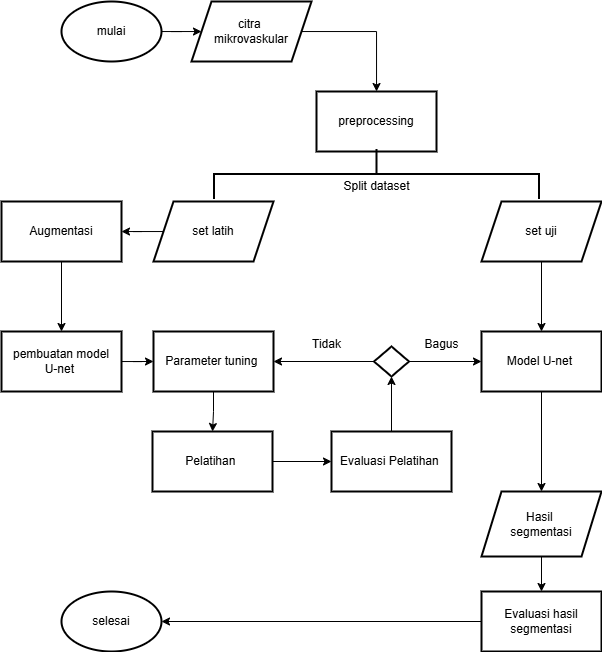

The diagram above was exported from draw.io. Its source (the exported page's mxGraphModel, read from the mxfile embedded in the PNG):
<mxGraphModel dx="978" dy="431" grid="1" gridSize="10" guides="1" tooltips="1" connect="1" arrows="1" fold="1" page="1" pageScale="1" pageWidth="827" pageHeight="1169" math="0" shadow="0">
  <root>
    <mxCell id="WIyWlLk6GJQsqaUBKTNV-0" />
    <mxCell id="WIyWlLk6GJQsqaUBKTNV-1" parent="WIyWlLk6GJQsqaUBKTNV-0" />
    <mxCell id="88uKxXxFZyPTXyIGPzd5-9" value="" style="edgeStyle=orthogonalEdgeStyle;rounded=0;orthogonalLoop=1;jettySize=auto;html=1;" parent="WIyWlLk6GJQsqaUBKTNV-1" source="88uKxXxFZyPTXyIGPzd5-0" target="88uKxXxFZyPTXyIGPzd5-8" edge="1">
      <mxGeometry relative="1" as="geometry" />
    </mxCell>
    <mxCell id="88uKxXxFZyPTXyIGPzd5-0" value="mulai" style="strokeWidth=2;html=1;shape=mxgraph.flowchart.start_1;whiteSpace=wrap;" parent="WIyWlLk6GJQsqaUBKTNV-1" vertex="1">
      <mxGeometry x="250" y="80" width="100" height="60" as="geometry" />
    </mxCell>
    <mxCell id="88uKxXxFZyPTXyIGPzd5-11" value="" style="edgeStyle=orthogonalEdgeStyle;rounded=0;orthogonalLoop=1;jettySize=auto;html=1;" parent="WIyWlLk6GJQsqaUBKTNV-1" source="88uKxXxFZyPTXyIGPzd5-8" target="88uKxXxFZyPTXyIGPzd5-10" edge="1">
      <mxGeometry relative="1" as="geometry" />
    </mxCell>
    <mxCell id="88uKxXxFZyPTXyIGPzd5-8" value="citra&amp;nbsp;&lt;div&gt;mikrovaskular&lt;/div&gt;" style="shape=parallelogram;perimeter=parallelogramPerimeter;whiteSpace=wrap;html=1;fixedSize=1;strokeWidth=2;" parent="WIyWlLk6GJQsqaUBKTNV-1" vertex="1">
      <mxGeometry x="380" y="80" width="120" height="60" as="geometry" />
    </mxCell>
    <mxCell id="88uKxXxFZyPTXyIGPzd5-10" value="preprocessing" style="whiteSpace=wrap;html=1;strokeWidth=2;" parent="WIyWlLk6GJQsqaUBKTNV-1" vertex="1">
      <mxGeometry x="505" y="170" width="120" height="60" as="geometry" />
    </mxCell>
    <mxCell id="k7wkoQA-mFPnj_oEKI-v-16" value="" style="edgeStyle=orthogonalEdgeStyle;rounded=0;orthogonalLoop=1;jettySize=auto;html=1;" edge="1" parent="WIyWlLk6GJQsqaUBKTNV-1" source="88uKxXxFZyPTXyIGPzd5-13" target="88uKxXxFZyPTXyIGPzd5-18">
      <mxGeometry relative="1" as="geometry" />
    </mxCell>
    <mxCell id="88uKxXxFZyPTXyIGPzd5-13" value="set latih" style="shape=parallelogram;perimeter=parallelogramPerimeter;whiteSpace=wrap;html=1;fixedSize=1;align=center;strokeWidth=2;pointerEvents=1;" parent="WIyWlLk6GJQsqaUBKTNV-1" vertex="1">
      <mxGeometry x="342" y="280" width="120" height="60" as="geometry" />
    </mxCell>
    <mxCell id="88uKxXxFZyPTXyIGPzd5-15" value="" style="strokeWidth=2;html=1;shape=mxgraph.flowchart.annotation_2;align=left;labelPosition=right;pointerEvents=1;rotation=90;" parent="WIyWlLk6GJQsqaUBKTNV-1" vertex="1">
      <mxGeometry x="540" y="90" width="50" height="325" as="geometry" />
    </mxCell>
    <mxCell id="k7wkoQA-mFPnj_oEKI-v-19" style="edgeStyle=orthogonalEdgeStyle;rounded=0;orthogonalLoop=1;jettySize=auto;html=1;entryX=0.5;entryY=0;entryDx=0;entryDy=0;" edge="1" parent="WIyWlLk6GJQsqaUBKTNV-1" source="88uKxXxFZyPTXyIGPzd5-17" target="88uKxXxFZyPTXyIGPzd5-22">
      <mxGeometry relative="1" as="geometry" />
    </mxCell>
    <mxCell id="88uKxXxFZyPTXyIGPzd5-17" value="set uji" style="shape=parallelogram;perimeter=parallelogramPerimeter;whiteSpace=wrap;html=1;fixedSize=1;align=center;strokeWidth=2;pointerEvents=1;" parent="WIyWlLk6GJQsqaUBKTNV-1" vertex="1">
      <mxGeometry x="670" y="280" width="120" height="60" as="geometry" />
    </mxCell>
    <mxCell id="k7wkoQA-mFPnj_oEKI-v-17" style="edgeStyle=orthogonalEdgeStyle;rounded=0;orthogonalLoop=1;jettySize=auto;html=1;entryX=0.5;entryY=0;entryDx=0;entryDy=0;" edge="1" parent="WIyWlLk6GJQsqaUBKTNV-1" source="88uKxXxFZyPTXyIGPzd5-18" target="88uKxXxFZyPTXyIGPzd5-20">
      <mxGeometry relative="1" as="geometry" />
    </mxCell>
    <mxCell id="88uKxXxFZyPTXyIGPzd5-18" value="Augmentasi" style="whiteSpace=wrap;html=1;strokeWidth=2;pointerEvents=1;" parent="WIyWlLk6GJQsqaUBKTNV-1" vertex="1">
      <mxGeometry x="190" y="280" width="120" height="60" as="geometry" />
    </mxCell>
    <mxCell id="k7wkoQA-mFPnj_oEKI-v-18" style="edgeStyle=orthogonalEdgeStyle;rounded=0;orthogonalLoop=1;jettySize=auto;html=1;entryX=0;entryY=0.5;entryDx=0;entryDy=0;" edge="1" parent="WIyWlLk6GJQsqaUBKTNV-1" source="88uKxXxFZyPTXyIGPzd5-20" target="88uKxXxFZyPTXyIGPzd5-24">
      <mxGeometry relative="1" as="geometry" />
    </mxCell>
    <mxCell id="88uKxXxFZyPTXyIGPzd5-20" value="pembuatan model&lt;div&gt;U-net&amp;nbsp;&lt;/div&gt;" style="whiteSpace=wrap;html=1;strokeWidth=2;pointerEvents=1;" parent="WIyWlLk6GJQsqaUBKTNV-1" vertex="1">
      <mxGeometry x="190" y="410" width="120" height="60" as="geometry" />
    </mxCell>
    <mxCell id="k7wkoQA-mFPnj_oEKI-v-10" value="" style="edgeStyle=orthogonalEdgeStyle;rounded=0;orthogonalLoop=1;jettySize=auto;html=1;" edge="1" parent="WIyWlLk6GJQsqaUBKTNV-1" source="88uKxXxFZyPTXyIGPzd5-24" target="k7wkoQA-mFPnj_oEKI-v-9">
      <mxGeometry relative="1" as="geometry" />
    </mxCell>
    <mxCell id="88uKxXxFZyPTXyIGPzd5-24" value="Parameter tuning&amp;nbsp;" style="whiteSpace=wrap;html=1;strokeWidth=2;pointerEvents=1;" parent="WIyWlLk6GJQsqaUBKTNV-1" vertex="1">
      <mxGeometry x="342" y="410" width="120" height="60" as="geometry" />
    </mxCell>
    <mxCell id="k7wkoQA-mFPnj_oEKI-v-26" style="edgeStyle=orthogonalEdgeStyle;rounded=0;orthogonalLoop=1;jettySize=auto;html=1;entryX=0.5;entryY=0;entryDx=0;entryDy=0;" edge="1" parent="WIyWlLk6GJQsqaUBKTNV-1" source="88uKxXxFZyPTXyIGPzd5-27" target="88uKxXxFZyPTXyIGPzd5-29">
      <mxGeometry relative="1" as="geometry" />
    </mxCell>
    <mxCell id="88uKxXxFZyPTXyIGPzd5-27" value="Hasil&amp;nbsp;&lt;div&gt;segmentasi&lt;/div&gt;" style="shape=parallelogram;perimeter=parallelogramPerimeter;whiteSpace=wrap;html=1;fixedSize=1;strokeWidth=2;pointerEvents=1;" parent="WIyWlLk6GJQsqaUBKTNV-1" vertex="1">
      <mxGeometry x="670" y="570" width="120" height="65" as="geometry" />
    </mxCell>
    <mxCell id="k7wkoQA-mFPnj_oEKI-v-2" style="edgeStyle=orthogonalEdgeStyle;rounded=0;orthogonalLoop=1;jettySize=auto;html=1;entryX=1;entryY=0.5;entryDx=0;entryDy=0;entryPerimeter=0;" edge="1" parent="WIyWlLk6GJQsqaUBKTNV-1" source="88uKxXxFZyPTXyIGPzd5-29" target="88uKxXxFZyPTXyIGPzd5-33">
      <mxGeometry relative="1" as="geometry">
        <mxPoint x="578" y="860" as="targetPoint" />
      </mxGeometry>
    </mxCell>
    <mxCell id="88uKxXxFZyPTXyIGPzd5-29" value="Evaluasi hasil segmentasi" style="whiteSpace=wrap;html=1;strokeWidth=2;pointerEvents=1;" parent="WIyWlLk6GJQsqaUBKTNV-1" vertex="1">
      <mxGeometry x="670" y="670" width="120" height="60" as="geometry" />
    </mxCell>
    <mxCell id="88uKxXxFZyPTXyIGPzd5-33" value="selesai" style="strokeWidth=2;html=1;shape=mxgraph.flowchart.start_1;whiteSpace=wrap;" parent="WIyWlLk6GJQsqaUBKTNV-1" vertex="1">
      <mxGeometry x="250" y="670" width="100" height="60" as="geometry" />
    </mxCell>
    <mxCell id="88uKxXxFZyPTXyIGPzd5-35" value="Split dataset" style="text;html=1;align=center;verticalAlign=middle;resizable=0;points=[];autosize=1;strokeColor=none;fillColor=none;" parent="WIyWlLk6GJQsqaUBKTNV-1" vertex="1">
      <mxGeometry x="520" y="250" width="90" height="30" as="geometry" />
    </mxCell>
    <mxCell id="k7wkoQA-mFPnj_oEKI-v-25" style="edgeStyle=orthogonalEdgeStyle;rounded=0;orthogonalLoop=1;jettySize=auto;html=1;entryX=0.5;entryY=0;entryDx=0;entryDy=0;" edge="1" parent="WIyWlLk6GJQsqaUBKTNV-1" source="88uKxXxFZyPTXyIGPzd5-22" target="88uKxXxFZyPTXyIGPzd5-27">
      <mxGeometry relative="1" as="geometry" />
    </mxCell>
    <mxCell id="88uKxXxFZyPTXyIGPzd5-22" value="Model U-net&amp;nbsp;" style="whiteSpace=wrap;html=1;strokeWidth=2;pointerEvents=1;" parent="WIyWlLk6GJQsqaUBKTNV-1" vertex="1">
      <mxGeometry x="670" y="410" width="120" height="60" as="geometry" />
    </mxCell>
    <mxCell id="k7wkoQA-mFPnj_oEKI-v-15" value="" style="edgeStyle=orthogonalEdgeStyle;rounded=0;orthogonalLoop=1;jettySize=auto;html=1;" edge="1" parent="WIyWlLk6GJQsqaUBKTNV-1" source="k7wkoQA-mFPnj_oEKI-v-9" target="k7wkoQA-mFPnj_oEKI-v-14">
      <mxGeometry relative="1" as="geometry" />
    </mxCell>
    <mxCell id="k7wkoQA-mFPnj_oEKI-v-9" value="Pelatihan&amp;nbsp;" style="whiteSpace=wrap;html=1;strokeWidth=2;pointerEvents=1;" vertex="1" parent="WIyWlLk6GJQsqaUBKTNV-1">
      <mxGeometry x="341" y="510" width="120" height="60" as="geometry" />
    </mxCell>
    <mxCell id="k7wkoQA-mFPnj_oEKI-v-21" value="" style="edgeStyle=orthogonalEdgeStyle;rounded=0;orthogonalLoop=1;jettySize=auto;html=1;" edge="1" parent="WIyWlLk6GJQsqaUBKTNV-1" source="k7wkoQA-mFPnj_oEKI-v-14" target="k7wkoQA-mFPnj_oEKI-v-20">
      <mxGeometry relative="1" as="geometry" />
    </mxCell>
    <mxCell id="k7wkoQA-mFPnj_oEKI-v-14" value="Evaluasi Pelatihan&amp;nbsp;" style="whiteSpace=wrap;html=1;strokeWidth=2;pointerEvents=1;" vertex="1" parent="WIyWlLk6GJQsqaUBKTNV-1">
      <mxGeometry x="520" y="510" width="120" height="60" as="geometry" />
    </mxCell>
    <mxCell id="k7wkoQA-mFPnj_oEKI-v-23" style="edgeStyle=orthogonalEdgeStyle;rounded=0;orthogonalLoop=1;jettySize=auto;html=1;entryX=0;entryY=0.5;entryDx=0;entryDy=0;" edge="1" parent="WIyWlLk6GJQsqaUBKTNV-1" source="k7wkoQA-mFPnj_oEKI-v-20" target="88uKxXxFZyPTXyIGPzd5-22">
      <mxGeometry relative="1" as="geometry" />
    </mxCell>
    <mxCell id="k7wkoQA-mFPnj_oEKI-v-24" style="edgeStyle=orthogonalEdgeStyle;rounded=0;orthogonalLoop=1;jettySize=auto;html=1;entryX=1;entryY=0.5;entryDx=0;entryDy=0;" edge="1" parent="WIyWlLk6GJQsqaUBKTNV-1" source="k7wkoQA-mFPnj_oEKI-v-20" target="88uKxXxFZyPTXyIGPzd5-24">
      <mxGeometry relative="1" as="geometry" />
    </mxCell>
    <mxCell id="k7wkoQA-mFPnj_oEKI-v-20" value="" style="rhombus;whiteSpace=wrap;html=1;strokeWidth=2;pointerEvents=1;" vertex="1" parent="WIyWlLk6GJQsqaUBKTNV-1">
      <mxGeometry x="562.5" y="425" width="35" height="30" as="geometry" />
    </mxCell>
    <mxCell id="k7wkoQA-mFPnj_oEKI-v-27" value="Bagus" style="text;html=1;align=center;verticalAlign=middle;resizable=0;points=[];autosize=1;strokeColor=none;fillColor=none;" vertex="1" parent="WIyWlLk6GJQsqaUBKTNV-1">
      <mxGeometry x="600" y="408" width="60" height="30" as="geometry" />
    </mxCell>
    <mxCell id="k7wkoQA-mFPnj_oEKI-v-28" value="Tidak" style="text;html=1;align=center;verticalAlign=middle;resizable=0;points=[];autosize=1;strokeColor=none;fillColor=none;" vertex="1" parent="WIyWlLk6GJQsqaUBKTNV-1">
      <mxGeometry x="490" y="408" width="50" height="30" as="geometry" />
    </mxCell>
  </root>
</mxGraphModel>